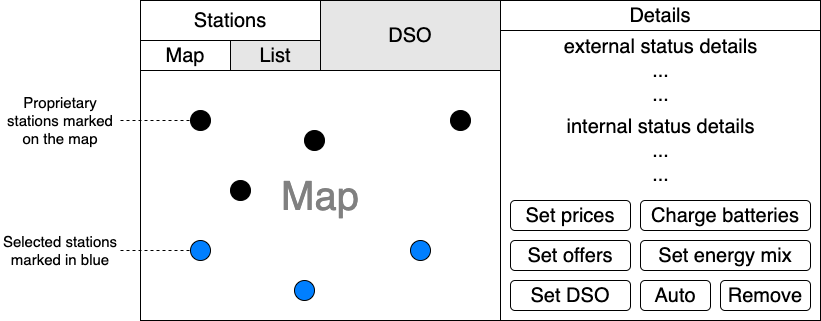

The diagram above was exported from draw.io. Its source (the exported page's mxGraphModel, read from the mxfile embedded in the PNG):
<mxGraphModel dx="946" dy="486" grid="1" gridSize="10" guides="1" tooltips="1" connect="1" arrows="1" fold="1" page="1" pageScale="1" pageWidth="827" pageHeight="1169" math="0" shadow="0">
  <root>
    <mxCell id="0" />
    <mxCell id="1" parent="0" />
    <mxCell id="m1bmyoxZ640nbLZtkMWV-7" value="" style="rounded=0;whiteSpace=wrap;html=1;fontSize=20;" parent="1" vertex="1">
      <mxGeometry x="140" width="680" height="320" as="geometry" />
    </mxCell>
    <mxCell id="VylwMrU068VeO6xA9WUw-2" value="&lt;p style=&quot;line-height: 1; font-size: 40px;&quot;&gt;Map&lt;/p&gt;" style="rounded=0;whiteSpace=wrap;html=1;fontSize=20;fontColor=#808080;" parent="1" vertex="1">
      <mxGeometry x="140" y="70" width="360" height="250" as="geometry" />
    </mxCell>
    <mxCell id="VylwMrU068VeO6xA9WUw-3" value="" style="ellipse;whiteSpace=wrap;html=1;aspect=fixed;fontSize=40;fontColor=#808080;fillColor=#000000;" parent="1" vertex="1">
      <mxGeometry x="190" y="110" width="20" height="20" as="geometry" />
    </mxCell>
    <mxCell id="VylwMrU068VeO6xA9WUw-4" value="" style="ellipse;whiteSpace=wrap;html=1;aspect=fixed;fontSize=40;fontColor=#808080;fillColor=#000000;" parent="1" vertex="1">
      <mxGeometry x="304" y="130" width="20" height="20" as="geometry" />
    </mxCell>
    <mxCell id="VylwMrU068VeO6xA9WUw-5" value="" style="ellipse;whiteSpace=wrap;html=1;aspect=fixed;fontSize=40;fontColor=#808080;fillColor=#007FFF;" parent="1" vertex="1">
      <mxGeometry x="190" y="240" width="20" height="20" as="geometry" />
    </mxCell>
    <mxCell id="VylwMrU068VeO6xA9WUw-6" value="" style="ellipse;whiteSpace=wrap;html=1;aspect=fixed;fontSize=40;fontColor=#808080;fillColor=#007FFF;" parent="1" vertex="1">
      <mxGeometry x="294" y="280" width="20" height="20" as="geometry" />
    </mxCell>
    <mxCell id="VylwMrU068VeO6xA9WUw-7" value="" style="ellipse;whiteSpace=wrap;html=1;aspect=fixed;fontSize=40;fontColor=#808080;fillColor=#000000;" parent="1" vertex="1">
      <mxGeometry x="230" y="180" width="20" height="20" as="geometry" />
    </mxCell>
    <mxCell id="VylwMrU068VeO6xA9WUw-8" value="" style="ellipse;whiteSpace=wrap;html=1;aspect=fixed;fontSize=40;fontColor=#808080;fillColor=#000000;" parent="1" vertex="1">
      <mxGeometry x="450" y="110" width="20" height="20" as="geometry" />
    </mxCell>
    <mxCell id="VylwMrU068VeO6xA9WUw-9" value="" style="ellipse;whiteSpace=wrap;html=1;aspect=fixed;fontSize=40;fontColor=#808080;fillColor=#007FFF;" parent="1" vertex="1">
      <mxGeometry x="410" y="240" width="20" height="20" as="geometry" />
    </mxCell>
    <mxCell id="VylwMrU068VeO6xA9WUw-11" value="" style="endArrow=none;dashed=1;html=1;rounded=0;fontSize=40;fontColor=#808080;entryX=0;entryY=0.5;entryDx=0;entryDy=0;" parent="1" target="VylwMrU068VeO6xA9WUw-3" edge="1">
      <mxGeometry width="50" height="50" relative="1" as="geometry">
        <mxPoint x="120" y="120" as="sourcePoint" />
        <mxPoint x="80" y="95" as="targetPoint" />
      </mxGeometry>
    </mxCell>
    <mxCell id="VylwMrU068VeO6xA9WUw-14" value="&lt;font style=&quot;font-size: 15px;&quot;&gt;Proprietary stations marked on the map&lt;/font&gt;" style="text;html=1;strokeColor=none;fillColor=none;align=center;verticalAlign=middle;whiteSpace=wrap;rounded=0;fontSize=10;fontColor=#000000;" parent="1" vertex="1">
      <mxGeometry y="90" width="120" height="60" as="geometry" />
    </mxCell>
    <mxCell id="VylwMrU068VeO6xA9WUw-15" value="Stations" style="rounded=0;whiteSpace=wrap;html=1;fontSize=20;fontColor=#000000;fillColor=#FFFFFF;" parent="1" vertex="1">
      <mxGeometry x="140" width="180" height="40" as="geometry" />
    </mxCell>
    <mxCell id="ommLm37x9KMgDQtuhBFL-1" value="DSO" style="rounded=0;whiteSpace=wrap;html=1;fontSize=20;fontColor=#000000;fillColor=#E6E6E6;" parent="1" vertex="1">
      <mxGeometry x="320" width="180" height="70" as="geometry" />
    </mxCell>
    <mxCell id="ommLm37x9KMgDQtuhBFL-3" value="" style="endArrow=none;dashed=1;html=1;rounded=0;fontSize=20;fontColor=#000000;entryX=0;entryY=0.5;entryDx=0;entryDy=0;" parent="1" target="VylwMrU068VeO6xA9WUw-5" edge="1">
      <mxGeometry width="50" height="50" relative="1" as="geometry">
        <mxPoint x="120" y="250" as="sourcePoint" />
        <mxPoint x="440" y="140" as="targetPoint" />
      </mxGeometry>
    </mxCell>
    <mxCell id="ommLm37x9KMgDQtuhBFL-4" value="&lt;font style=&quot;font-size: 15px;&quot;&gt;Selected stations marked in blue&lt;/font&gt;" style="text;html=1;strokeColor=none;fillColor=none;align=center;verticalAlign=middle;whiteSpace=wrap;rounded=0;fontSize=10;fontColor=#000000;" parent="1" vertex="1">
      <mxGeometry y="220" width="120" height="60" as="geometry" />
    </mxCell>
    <mxCell id="ommLm37x9KMgDQtuhBFL-5" value="Map" style="rounded=0;whiteSpace=wrap;html=1;fontSize=20;fontColor=#000000;strokeColor=#000000;fillColor=#FFFFFF;" parent="1" vertex="1">
      <mxGeometry x="140" y="40" width="90" height="30" as="geometry" />
    </mxCell>
    <mxCell id="ommLm37x9KMgDQtuhBFL-7" value="List" style="rounded=0;whiteSpace=wrap;html=1;fontSize=20;fontColor=#000000;strokeColor=#000000;fillColor=#E6E6E6;" parent="1" vertex="1">
      <mxGeometry x="230" y="40" width="90" height="30" as="geometry" />
    </mxCell>
    <mxCell id="ommLm37x9KMgDQtuhBFL-8" value="external status details&lt;br&gt;...&lt;br&gt;..." style="text;html=1;strokeColor=none;fillColor=none;align=center;verticalAlign=middle;whiteSpace=wrap;rounded=0;fontSize=20;fontColor=#000000;" parent="1" vertex="1">
      <mxGeometry x="557.5" y="30" width="205" height="80" as="geometry" />
    </mxCell>
    <mxCell id="ommLm37x9KMgDQtuhBFL-11" value="internal status details&lt;br&gt;...&lt;br&gt;..." style="text;html=1;strokeColor=none;fillColor=none;align=center;verticalAlign=middle;whiteSpace=wrap;rounded=0;fontSize=20;fontColor=#000000;" parent="1" vertex="1">
      <mxGeometry x="557.5" y="110" width="205" height="80" as="geometry" />
    </mxCell>
    <mxCell id="ommLm37x9KMgDQtuhBFL-14" value="Charge batteries" style="rounded=1;whiteSpace=wrap;html=1;fontSize=20;" parent="1" vertex="1">
      <mxGeometry x="640" y="200" width="170" height="30" as="geometry" />
    </mxCell>
    <mxCell id="ommLm37x9KMgDQtuhBFL-15" value="Set prices" style="rounded=1;whiteSpace=wrap;html=1;fontSize=20;fontColor=#000000;strokeColor=#000000;fillColor=#FFFFFF;" parent="1" vertex="1">
      <mxGeometry x="510" y="200" width="120" height="30" as="geometry" />
    </mxCell>
    <mxCell id="ommLm37x9KMgDQtuhBFL-16" value="Set offers" style="rounded=1;whiteSpace=wrap;html=1;fontSize=20;fontColor=#000000;strokeColor=#000000;fillColor=#FFFFFF;" parent="1" vertex="1">
      <mxGeometry x="510" y="240" width="120" height="30" as="geometry" />
    </mxCell>
    <mxCell id="ommLm37x9KMgDQtuhBFL-17" value="Details" style="rounded=0;whiteSpace=wrap;html=1;fontSize=20;fontColor=#000000;strokeColor=#000000;fillColor=#FFFFFF;" parent="1" vertex="1">
      <mxGeometry x="500" width="320" height="30" as="geometry" />
    </mxCell>
    <mxCell id="ommLm37x9KMgDQtuhBFL-18" value="Set energy mix" style="rounded=1;whiteSpace=wrap;html=1;fontSize=20;" parent="1" vertex="1">
      <mxGeometry x="640" y="240" width="170" height="30" as="geometry" />
    </mxCell>
    <mxCell id="ommLm37x9KMgDQtuhBFL-20" value="Remove" style="rounded=1;whiteSpace=wrap;html=1;fontSize=20;fontColor=#000000;strokeColor=#000000;fillColor=#FFFFFF;" parent="1" vertex="1">
      <mxGeometry x="720" y="280" width="90" height="30" as="geometry" />
    </mxCell>
    <mxCell id="ommLm37x9KMgDQtuhBFL-21" value="Set DSO" style="rounded=1;whiteSpace=wrap;html=1;fontSize=20;fontColor=#000000;strokeColor=#000000;fillColor=#FFFFFF;" parent="1" vertex="1">
      <mxGeometry x="510" y="280" width="120" height="30" as="geometry" />
    </mxCell>
    <mxCell id="_NGNHa3bzu6yZhkyxGXy-1" value="Auto" style="rounded=1;whiteSpace=wrap;html=1;fontSize=20;fontColor=#000000;strokeColor=#000000;fillColor=#FFFFFF;" vertex="1" parent="1">
      <mxGeometry x="640" y="280" width="70" height="30" as="geometry" />
    </mxCell>
  </root>
</mxGraphModel>